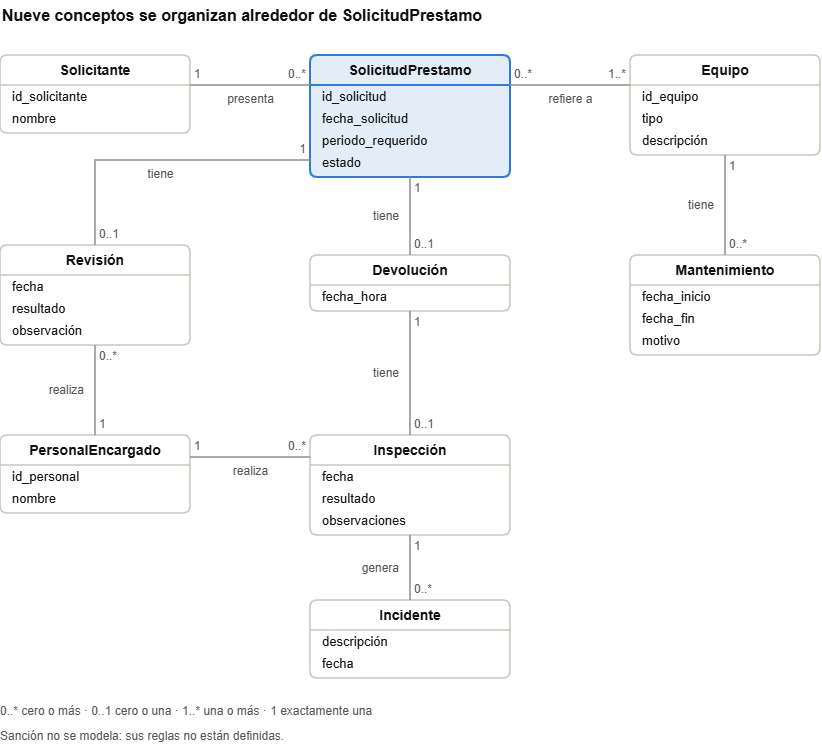

The diagram above was exported from draw.io. Its source (the exported page's mxGraphModel, read from the mxfile embedded in the PNG):
<mxGraphModel dx="1410" dy="785" grid="1" gridSize="10" guides="1" tooltips="1" connect="1" arrows="1" fold="1" page="1" pageScale="1" pageWidth="900" pageHeight="780" math="0" shadow="0">
  <root>
    <mxCell id="0" />
    <mxCell id="1" parent="0" />
    <mxCell id="dom_title" parent="1" style="text;html=1;strokeColor=none;fillColor=none;align=left;verticalAlign=middle;whiteSpace=wrap;fontSize=16;fontStyle=1;fontColor=#111111;" value="Nueve conceptos se organizan alrededor de SolicitudPrestamo" vertex="1">
      <mxGeometry height="30" width="800" x="30" y="15" as="geometry" />
    </mxCell>
    <mxCell id="dom_sol" parent="1" style="swimlane;fontStyle=1;fontSize=14;fontColor=#111111;startSize=30;horizontal=1;html=1;whiteSpace=wrap;collapsible=0;rounded=1;arcSize=8;fillColor=#FFFFFF;swimlaneFillColor=#FFFFFF;strokeColor=#C9C7BD;strokeWidth=1.5;" value="Solicitante" vertex="1">
      <mxGeometry height="78" width="190" x="30" y="70" as="geometry" />
    </mxCell>
    <mxCell id="dom_sol_a0" parent="dom_sol" style="text;strokeColor=none;fillColor=none;align=left;verticalAlign=middle;spacingLeft=10;spacingRight=4;overflow=hidden;rotatable=0;whiteSpace=wrap;html=1;fontSize=13;fontColor=#111111;" value="id_solicitante" vertex="1">
      <mxGeometry height="22" width="190" y="30" as="geometry" />
    </mxCell>
    <mxCell id="dom_sol_a1" parent="dom_sol" style="text;strokeColor=none;fillColor=none;align=left;verticalAlign=middle;spacingLeft=10;spacingRight=4;overflow=hidden;rotatable=0;whiteSpace=wrap;html=1;fontSize=13;fontColor=#111111;" value="nombre" vertex="1">
      <mxGeometry height="22" width="190" y="52" as="geometry" />
    </mxCell>
    <mxCell id="dom_req" parent="1" style="swimlane;fontStyle=1;fontSize=14;fontColor=#111111;startSize=30;horizontal=1;html=1;whiteSpace=wrap;collapsible=0;rounded=1;arcSize=8;fillColor=#FFFFFF;swimlaneFillColor=#FFFFFF;strokeColor=#C9C7BD;strokeWidth=1.5;fillColor=#E3EDF8;swimlaneFillColor=#E3EDF8;strokeColor=#2F7BD8;strokeWidth=2;" value="SolicitudPrestamo" vertex="1">
      <mxGeometry height="122" width="200" x="340" y="70" as="geometry" />
    </mxCell>
    <mxCell id="dom_req_a0" parent="dom_req" style="text;strokeColor=none;fillColor=none;align=left;verticalAlign=middle;spacingLeft=10;spacingRight=4;overflow=hidden;rotatable=0;whiteSpace=wrap;html=1;fontSize=13;fontColor=#111111;" value="id_solicitud" vertex="1">
      <mxGeometry height="22" width="200" y="30" as="geometry" />
    </mxCell>
    <mxCell id="dom_req_a1" parent="dom_req" style="text;strokeColor=none;fillColor=none;align=left;verticalAlign=middle;spacingLeft=10;spacingRight=4;overflow=hidden;rotatable=0;whiteSpace=wrap;html=1;fontSize=13;fontColor=#111111;" value="fecha_solicitud" vertex="1">
      <mxGeometry height="22" width="200" y="52" as="geometry" />
    </mxCell>
    <mxCell id="dom_req_a2" parent="dom_req" style="text;strokeColor=none;fillColor=none;align=left;verticalAlign=middle;spacingLeft=10;spacingRight=4;overflow=hidden;rotatable=0;whiteSpace=wrap;html=1;fontSize=13;fontColor=#111111;" value="periodo_requerido" vertex="1">
      <mxGeometry height="22" width="200" y="74" as="geometry" />
    </mxCell>
    <mxCell id="dom_req_a3" parent="dom_req" style="text;strokeColor=none;fillColor=none;align=left;verticalAlign=middle;spacingLeft=10;spacingRight=4;overflow=hidden;rotatable=0;whiteSpace=wrap;html=1;fontSize=13;fontColor=#111111;" value="estado" vertex="1">
      <mxGeometry height="22" width="200" y="96" as="geometry" />
    </mxCell>
    <mxCell id="dom_equ" parent="1" style="swimlane;fontStyle=1;fontSize=14;fontColor=#111111;startSize=30;horizontal=1;html=1;whiteSpace=wrap;collapsible=0;rounded=1;arcSize=8;fillColor=#FFFFFF;swimlaneFillColor=#FFFFFF;strokeColor=#C9C7BD;strokeWidth=1.5;" value="Equipo" vertex="1">
      <mxGeometry height="100" width="190" x="660" y="70" as="geometry" />
    </mxCell>
    <mxCell id="dom_equ_a0" parent="dom_equ" style="text;strokeColor=none;fillColor=none;align=left;verticalAlign=middle;spacingLeft=10;spacingRight=4;overflow=hidden;rotatable=0;whiteSpace=wrap;html=1;fontSize=13;fontColor=#111111;" value="id_equipo" vertex="1">
      <mxGeometry height="22" width="190" y="30" as="geometry" />
    </mxCell>
    <mxCell id="dom_equ_a1" parent="dom_equ" style="text;strokeColor=none;fillColor=none;align=left;verticalAlign=middle;spacingLeft=10;spacingRight=4;overflow=hidden;rotatable=0;whiteSpace=wrap;html=1;fontSize=13;fontColor=#111111;" value="tipo" vertex="1">
      <mxGeometry height="22" width="190" y="52" as="geometry" />
    </mxCell>
    <mxCell id="dom_equ_a2" parent="dom_equ" style="text;strokeColor=none;fillColor=none;align=left;verticalAlign=middle;spacingLeft=10;spacingRight=4;overflow=hidden;rotatable=0;whiteSpace=wrap;html=1;fontSize=13;fontColor=#111111;" value="descripción" vertex="1">
      <mxGeometry height="22" width="190" y="74" as="geometry" />
    </mxCell>
    <mxCell id="dom_rev" parent="1" style="swimlane;fontStyle=1;fontSize=14;fontColor=#111111;startSize=30;horizontal=1;html=1;whiteSpace=wrap;collapsible=0;rounded=1;arcSize=8;fillColor=#FFFFFF;swimlaneFillColor=#FFFFFF;strokeColor=#C9C7BD;strokeWidth=1.5;" value="Revisión" vertex="1">
      <mxGeometry height="100" width="190" x="30" y="260" as="geometry" />
    </mxCell>
    <mxCell id="dom_rev_a0" parent="dom_rev" style="text;strokeColor=none;fillColor=none;align=left;verticalAlign=middle;spacingLeft=10;spacingRight=4;overflow=hidden;rotatable=0;whiteSpace=wrap;html=1;fontSize=13;fontColor=#111111;" value="fecha" vertex="1">
      <mxGeometry height="22" width="190" y="30" as="geometry" />
    </mxCell>
    <mxCell id="dom_rev_a1" parent="dom_rev" style="text;strokeColor=none;fillColor=none;align=left;verticalAlign=middle;spacingLeft=10;spacingRight=4;overflow=hidden;rotatable=0;whiteSpace=wrap;html=1;fontSize=13;fontColor=#111111;" value="resultado" vertex="1">
      <mxGeometry height="22" width="190" y="52" as="geometry" />
    </mxCell>
    <mxCell id="dom_rev_a2" parent="dom_rev" style="text;strokeColor=none;fillColor=none;align=left;verticalAlign=middle;spacingLeft=10;spacingRight=4;overflow=hidden;rotatable=0;whiteSpace=wrap;html=1;fontSize=13;fontColor=#111111;" value="observación" vertex="1">
      <mxGeometry height="22" width="190" y="74" as="geometry" />
    </mxCell>
    <mxCell id="dom_dev" parent="1" style="swimlane;fontStyle=1;fontSize=14;fontColor=#111111;startSize=30;horizontal=1;html=1;whiteSpace=wrap;collapsible=0;rounded=1;arcSize=8;fillColor=#FFFFFF;swimlaneFillColor=#FFFFFF;strokeColor=#C9C7BD;strokeWidth=1.5;" value="Devolución" vertex="1">
      <mxGeometry height="56" width="200" x="340" y="270" as="geometry" />
    </mxCell>
    <mxCell id="dom_dev_a0" parent="dom_dev" style="text;strokeColor=none;fillColor=none;align=left;verticalAlign=middle;spacingLeft=10;spacingRight=4;overflow=hidden;rotatable=0;whiteSpace=wrap;html=1;fontSize=13;fontColor=#111111;" value="fecha_hora" vertex="1">
      <mxGeometry height="22" width="200" y="30" as="geometry" />
    </mxCell>
    <mxCell id="dom_man" parent="1" style="swimlane;fontStyle=1;fontSize=14;fontColor=#111111;startSize=30;horizontal=1;html=1;whiteSpace=wrap;collapsible=0;rounded=1;arcSize=8;fillColor=#FFFFFF;swimlaneFillColor=#FFFFFF;strokeColor=#C9C7BD;strokeWidth=1.5;" value="Mantenimiento" vertex="1">
      <mxGeometry height="100" width="190" x="660" y="270" as="geometry" />
    </mxCell>
    <mxCell id="dom_man_a0" parent="dom_man" style="text;strokeColor=none;fillColor=none;align=left;verticalAlign=middle;spacingLeft=10;spacingRight=4;overflow=hidden;rotatable=0;whiteSpace=wrap;html=1;fontSize=13;fontColor=#111111;" value="fecha_inicio" vertex="1">
      <mxGeometry height="22" width="190" y="30" as="geometry" />
    </mxCell>
    <mxCell id="dom_man_a1" parent="dom_man" style="text;strokeColor=none;fillColor=none;align=left;verticalAlign=middle;spacingLeft=10;spacingRight=4;overflow=hidden;rotatable=0;whiteSpace=wrap;html=1;fontSize=13;fontColor=#111111;" value="fecha_fin" vertex="1">
      <mxGeometry height="22" width="190" y="52" as="geometry" />
    </mxCell>
    <mxCell id="dom_man_a2" parent="dom_man" style="text;strokeColor=none;fillColor=none;align=left;verticalAlign=middle;spacingLeft=10;spacingRight=4;overflow=hidden;rotatable=0;whiteSpace=wrap;html=1;fontSize=13;fontColor=#111111;" value="motivo" vertex="1">
      <mxGeometry height="22" width="190" y="74" as="geometry" />
    </mxCell>
    <mxCell id="dom_per" parent="1" style="swimlane;fontStyle=1;fontSize=14;fontColor=#111111;startSize=30;horizontal=1;html=1;whiteSpace=wrap;collapsible=0;rounded=1;arcSize=8;fillColor=#FFFFFF;swimlaneFillColor=#FFFFFF;strokeColor=#C9C7BD;strokeWidth=1.5;" value="PersonalEncargado" vertex="1">
      <mxGeometry height="78" width="190" x="30" y="450" as="geometry" />
    </mxCell>
    <mxCell id="dom_per_a0" parent="dom_per" style="text;strokeColor=none;fillColor=none;align=left;verticalAlign=middle;spacingLeft=10;spacingRight=4;overflow=hidden;rotatable=0;whiteSpace=wrap;html=1;fontSize=13;fontColor=#111111;" value="id_personal" vertex="1">
      <mxGeometry height="22" width="190" y="30" as="geometry" />
    </mxCell>
    <mxCell id="dom_per_a1" parent="dom_per" style="text;strokeColor=none;fillColor=none;align=left;verticalAlign=middle;spacingLeft=10;spacingRight=4;overflow=hidden;rotatable=0;whiteSpace=wrap;html=1;fontSize=13;fontColor=#111111;" value="nombre" vertex="1">
      <mxGeometry height="22" width="190" y="52" as="geometry" />
    </mxCell>
    <mxCell id="dom_ins" parent="1" style="swimlane;fontStyle=1;fontSize=14;fontColor=#111111;startSize=30;horizontal=1;html=1;whiteSpace=wrap;collapsible=0;rounded=1;arcSize=8;fillColor=#FFFFFF;swimlaneFillColor=#FFFFFF;strokeColor=#C9C7BD;strokeWidth=1.5;" value="Inspección" vertex="1">
      <mxGeometry height="100" width="200" x="340" y="450" as="geometry" />
    </mxCell>
    <mxCell id="dom_ins_a0" parent="dom_ins" style="text;strokeColor=none;fillColor=none;align=left;verticalAlign=middle;spacingLeft=10;spacingRight=4;overflow=hidden;rotatable=0;whiteSpace=wrap;html=1;fontSize=13;fontColor=#111111;" value="fecha" vertex="1">
      <mxGeometry height="22" width="200" y="30" as="geometry" />
    </mxCell>
    <mxCell id="dom_ins_a1" parent="dom_ins" style="text;strokeColor=none;fillColor=none;align=left;verticalAlign=middle;spacingLeft=10;spacingRight=4;overflow=hidden;rotatable=0;whiteSpace=wrap;html=1;fontSize=13;fontColor=#111111;" value="resultado" vertex="1">
      <mxGeometry height="22" width="200" y="52" as="geometry" />
    </mxCell>
    <mxCell id="dom_ins_a2" parent="dom_ins" style="text;strokeColor=none;fillColor=none;align=left;verticalAlign=middle;spacingLeft=10;spacingRight=4;overflow=hidden;rotatable=0;whiteSpace=wrap;html=1;fontSize=13;fontColor=#111111;" value="observaciones" vertex="1">
      <mxGeometry height="22" width="200" y="74" as="geometry" />
    </mxCell>
    <mxCell id="dom_inc" parent="1" style="swimlane;fontStyle=1;fontSize=14;fontColor=#111111;startSize=30;horizontal=1;html=1;whiteSpace=wrap;collapsible=0;rounded=1;arcSize=8;fillColor=#FFFFFF;swimlaneFillColor=#FFFFFF;strokeColor=#C9C7BD;strokeWidth=1.5;" value="Incidente" vertex="1">
      <mxGeometry height="78" width="200" x="340" y="615" as="geometry" />
    </mxCell>
    <mxCell id="dom_inc_a0" parent="dom_inc" style="text;strokeColor=none;fillColor=none;align=left;verticalAlign=middle;spacingLeft=10;spacingRight=4;overflow=hidden;rotatable=0;whiteSpace=wrap;html=1;fontSize=13;fontColor=#111111;" value="descripción" vertex="1">
      <mxGeometry height="22" width="200" y="30" as="geometry" />
    </mxCell>
    <mxCell id="dom_inc_a1" parent="dom_inc" style="text;strokeColor=none;fillColor=none;align=left;verticalAlign=middle;spacingLeft=10;spacingRight=4;overflow=hidden;rotatable=0;whiteSpace=wrap;html=1;fontSize=13;fontColor=#111111;" value="fecha" vertex="1">
      <mxGeometry height="22" width="200" y="52" as="geometry" />
    </mxCell>
    <mxCell id="dom_a_pres" edge="1" parent="1" source="dom_sol" style="html=1;endArrow=none;startArrow=none;strokeColor=#8F8E86;strokeWidth=1.5;fontSize=12;fontColor=#555555;labelBackgroundColor=none;exitX=1;exitY=0.3846;exitDx=0;exitDy=0;entryX=0;entryY=0.2459;entryDx=0;entryDy=0;verticalAlign=top;" target="dom_req" value="presenta">
      <mxGeometry relative="1" as="geometry" />
    </mxCell>
    <mxCell id="dom_m1" parent="1" style="text;html=1;strokeColor=none;fillColor=none;align=left;verticalAlign=middle;whiteSpace=wrap;fontSize=12;fontColor=#555555;spacing=0;align=left;" value="1" vertex="1">
      <mxGeometry height="18" width="36" x="224" y="80" as="geometry" />
    </mxCell>
    <mxCell id="dom_m2" parent="1" style="text;html=1;strokeColor=none;fillColor=none;align=left;verticalAlign=middle;whiteSpace=wrap;fontSize=12;fontColor=#555555;spacing=0;align=right;" value="0..*" vertex="1">
      <mxGeometry height="18" width="36" x="300" y="80" as="geometry" />
    </mxCell>
    <mxCell id="dom_a_ref" edge="1" parent="1" source="dom_req" style="html=1;endArrow=none;startArrow=none;strokeColor=#8F8E86;strokeWidth=1.5;fontSize=12;fontColor=#555555;labelBackgroundColor=none;exitX=1;exitY=0.2459;exitDx=0;exitDy=0;entryX=0;entryY=0.3;entryDx=0;entryDy=0;verticalAlign=top;" target="dom_equ" value="refiere a">
      <mxGeometry relative="1" as="geometry" />
    </mxCell>
    <mxCell id="dom_m3" parent="1" style="text;html=1;strokeColor=none;fillColor=none;align=left;verticalAlign=middle;whiteSpace=wrap;fontSize=12;fontColor=#555555;spacing=0;align=left;" value="0..*" vertex="1">
      <mxGeometry height="18" width="36" x="544" y="80" as="geometry" />
    </mxCell>
    <mxCell id="dom_m4" parent="1" style="text;html=1;strokeColor=none;fillColor=none;align=left;verticalAlign=middle;whiteSpace=wrap;fontSize=12;fontColor=#555555;spacing=0;align=right;" value="1..*" vertex="1">
      <mxGeometry height="18" width="36" x="620" y="80" as="geometry" />
    </mxCell>
    <mxCell id="dom_a_trev" edge="1" parent="1" source="dom_req" style="html=1;endArrow=none;startArrow=none;strokeColor=#8F8E86;strokeWidth=1.5;fontSize=12;fontColor=#555555;labelBackgroundColor=none;edgeStyle=orthogonalEdgeStyle;rounded=0;exitX=0;exitY=0.8607;exitDx=0;exitDy=0;entryX=0.5;entryY=0;entryDx=0;entryDy=0;verticalAlign=top;" target="dom_rev" value="tiene">
      <mxGeometry relative="1" as="geometry" />
    </mxCell>
    <mxCell id="dom_m5" parent="1" style="text;html=1;strokeColor=none;fillColor=none;align=left;verticalAlign=middle;whiteSpace=wrap;fontSize=12;fontColor=#555555;spacing=0;align=right;" value="1" vertex="1">
      <mxGeometry height="18" width="36" x="300" y="155" as="geometry" />
    </mxCell>
    <mxCell id="dom_m6" parent="1" style="text;html=1;strokeColor=none;fillColor=none;align=left;verticalAlign=middle;whiteSpace=wrap;fontSize=12;fontColor=#555555;spacing=0;align=left;" value="0..1" vertex="1">
      <mxGeometry height="18" width="36" x="129" y="240" as="geometry" />
    </mxCell>
    <mxCell id="dom_a_tdev" edge="1" parent="1" source="dom_req" style="html=1;endArrow=none;startArrow=none;strokeColor=#8F8E86;strokeWidth=1.5;fontSize=12;fontColor=#555555;labelBackgroundColor=none;exitX=0.5;exitY=1;exitDx=0;exitDy=0;entryX=0.5;entryY=0;entryDx=0;entryDy=0;align=right;verticalAlign=middle;spacingRight=10;" target="dom_dev" value="tiene">
      <mxGeometry relative="1" as="geometry" />
    </mxCell>
    <mxCell id="dom_m7" parent="1" style="text;html=1;strokeColor=none;fillColor=none;align=left;verticalAlign=middle;whiteSpace=wrap;fontSize=12;fontColor=#555555;spacing=0;align=left;" value="1" vertex="1">
      <mxGeometry height="18" width="36" x="444" y="194" as="geometry" />
    </mxCell>
    <mxCell id="dom_m8" parent="1" style="text;html=1;strokeColor=none;fillColor=none;align=left;verticalAlign=middle;whiteSpace=wrap;fontSize=12;fontColor=#555555;spacing=0;align=left;" value="0..1" vertex="1">
      <mxGeometry height="18" width="36" x="444" y="250" as="geometry" />
    </mxCell>
    <mxCell id="dom_a_tman" edge="1" parent="1" source="dom_equ" style="html=1;endArrow=none;startArrow=none;strokeColor=#8F8E86;strokeWidth=1.5;fontSize=12;fontColor=#555555;labelBackgroundColor=none;exitX=0.5;exitY=1;exitDx=0;exitDy=0;entryX=0.5;entryY=0;entryDx=0;entryDy=0;align=right;verticalAlign=middle;spacingRight=10;" target="dom_man" value="tiene">
      <mxGeometry relative="1" as="geometry" />
    </mxCell>
    <mxCell id="dom_m9" parent="1" style="text;html=1;strokeColor=none;fillColor=none;align=left;verticalAlign=middle;whiteSpace=wrap;fontSize=12;fontColor=#555555;spacing=0;align=left;" value="1" vertex="1">
      <mxGeometry height="18" width="36" x="759" y="172" as="geometry" />
    </mxCell>
    <mxCell id="dom_m10" parent="1" style="text;html=1;strokeColor=none;fillColor=none;align=left;verticalAlign=middle;whiteSpace=wrap;fontSize=12;fontColor=#555555;spacing=0;align=left;" value="0..*" vertex="1">
      <mxGeometry height="18" width="36" x="759" y="250" as="geometry" />
    </mxCell>
    <mxCell id="dom_a_rrev" edge="1" parent="1" source="dom_rev" style="html=1;endArrow=none;startArrow=none;strokeColor=#8F8E86;strokeWidth=1.5;fontSize=12;fontColor=#555555;labelBackgroundColor=none;exitX=0.5;exitY=1;exitDx=0;exitDy=0;entryX=0.5;entryY=0;entryDx=0;entryDy=0;align=right;verticalAlign=middle;spacingRight=10;" target="dom_per" value="realiza">
      <mxGeometry relative="1" as="geometry" />
    </mxCell>
    <mxCell id="dom_m11" parent="1" style="text;html=1;strokeColor=none;fillColor=none;align=left;verticalAlign=middle;whiteSpace=wrap;fontSize=12;fontColor=#555555;spacing=0;align=left;" value="0..*" vertex="1">
      <mxGeometry height="18" width="36" x="129" y="362" as="geometry" />
    </mxCell>
    <mxCell id="dom_m12" parent="1" style="text;html=1;strokeColor=none;fillColor=none;align=left;verticalAlign=middle;whiteSpace=wrap;fontSize=12;fontColor=#555555;spacing=0;align=left;" value="1" vertex="1">
      <mxGeometry height="18" width="36" x="129" y="430" as="geometry" />
    </mxCell>
    <mxCell id="dom_a_rins" edge="1" parent="1" source="dom_per" style="html=1;endArrow=none;startArrow=none;strokeColor=#8F8E86;strokeWidth=1.5;fontSize=12;fontColor=#555555;labelBackgroundColor=none;exitX=1;exitY=0.2821;exitDx=0;exitDy=0;entryX=0;entryY=0.22;entryDx=0;entryDy=0;verticalAlign=top;" target="dom_ins" value="realiza">
      <mxGeometry relative="1" as="geometry" />
    </mxCell>
    <mxCell id="dom_m13" parent="1" style="text;html=1;strokeColor=none;fillColor=none;align=left;verticalAlign=middle;whiteSpace=wrap;fontSize=12;fontColor=#555555;spacing=0;align=left;" value="1" vertex="1">
      <mxGeometry height="18" width="36" x="224" y="452" as="geometry" />
    </mxCell>
    <mxCell id="dom_m14" parent="1" style="text;html=1;strokeColor=none;fillColor=none;align=left;verticalAlign=middle;whiteSpace=wrap;fontSize=12;fontColor=#555555;spacing=0;align=right;" value="0..*" vertex="1">
      <mxGeometry height="18" width="36" x="300" y="452" as="geometry" />
    </mxCell>
    <mxCell id="dom_a_tins" edge="1" parent="1" source="dom_dev" style="html=1;endArrow=none;startArrow=none;strokeColor=#8F8E86;strokeWidth=1.5;fontSize=12;fontColor=#555555;labelBackgroundColor=none;exitX=0.5;exitY=1;exitDx=0;exitDy=0;entryX=0.5;entryY=0;entryDx=0;entryDy=0;align=right;verticalAlign=middle;spacingRight=10;" target="dom_ins" value="tiene">
      <mxGeometry relative="1" as="geometry" />
    </mxCell>
    <mxCell id="dom_m15" parent="1" style="text;html=1;strokeColor=none;fillColor=none;align=left;verticalAlign=middle;whiteSpace=wrap;fontSize=12;fontColor=#555555;spacing=0;align=left;" value="1" vertex="1">
      <mxGeometry height="18" width="36" x="444" y="328" as="geometry" />
    </mxCell>
    <mxCell id="dom_m16" parent="1" style="text;html=1;strokeColor=none;fillColor=none;align=left;verticalAlign=middle;whiteSpace=wrap;fontSize=12;fontColor=#555555;spacing=0;align=left;" value="0..1" vertex="1">
      <mxGeometry height="18" width="36" x="444" y="430" as="geometry" />
    </mxCell>
    <mxCell id="dom_a_gen" edge="1" parent="1" source="dom_ins" style="html=1;endArrow=none;startArrow=none;strokeColor=#8F8E86;strokeWidth=1.5;fontSize=12;fontColor=#555555;labelBackgroundColor=none;exitX=0.5;exitY=1;exitDx=0;exitDy=0;entryX=0.5;entryY=0;entryDx=0;entryDy=0;align=right;verticalAlign=middle;spacingRight=10;" target="dom_inc" value="genera">
      <mxGeometry relative="1" as="geometry" />
    </mxCell>
    <mxCell id="dom_m17" parent="1" style="text;html=1;strokeColor=none;fillColor=none;align=left;verticalAlign=middle;whiteSpace=wrap;fontSize=12;fontColor=#555555;spacing=0;align=left;" value="1" vertex="1">
      <mxGeometry height="18" width="36" x="444" y="552" as="geometry" />
    </mxCell>
    <mxCell id="dom_m18" parent="1" style="text;html=1;strokeColor=none;fillColor=none;align=left;verticalAlign=middle;whiteSpace=wrap;fontSize=12;fontColor=#555555;spacing=0;align=left;" value="0..*" vertex="1">
      <mxGeometry height="18" width="36" x="444" y="595" as="geometry" />
    </mxCell>
    <mxCell id="dom_nota1" parent="1" style="text;html=1;strokeColor=none;fillColor=none;align=left;verticalAlign=middle;whiteSpace=wrap;fontSize=12;fontColor=#555555;spacing=0;" value="0..* cero o más · 0..1 cero o una · 1..* una o más · 1 exactamente una" vertex="1">
      <mxGeometry height="22" width="800" x="30" y="715" as="geometry" />
    </mxCell>
    <mxCell id="dom_nota2" parent="1" style="text;html=1;strokeColor=none;fillColor=none;align=left;verticalAlign=middle;whiteSpace=wrap;fontSize=12;fontColor=#555555;spacing=0;" value="Sanción no se modela: sus reglas no están definidas." vertex="1">
      <mxGeometry height="22" width="800" x="30" y="740" as="geometry" />
    </mxCell>
  </root>
</mxGraphModel>